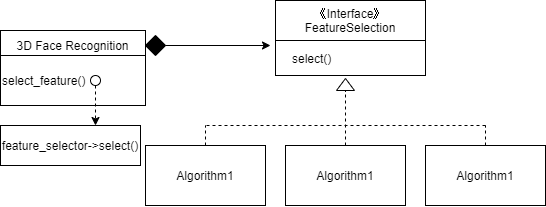

The diagram above was exported from draw.io. Its source (the exported page's mxGraphModel, read from the mxfile embedded in the PNG):
<mxGraphModel dx="383" dy="613" grid="1" gridSize="10" guides="1" tooltips="1" connect="1" arrows="1" fold="1" page="1" pageScale="1" pageWidth="827" pageHeight="1169" math="0" shadow="0">
  <root>
    <mxCell id="0" />
    <mxCell id="1" parent="0" />
    <mxCell id="5AyDuvb3cnXnxpEyBg7J-7" value="Algorithm1" style="rounded=0;whiteSpace=wrap;html=1;" vertex="1" parent="1">
      <mxGeometry x="155" y="250" width="120" height="60" as="geometry" />
    </mxCell>
    <mxCell id="5AyDuvb3cnXnxpEyBg7J-30" value="Algorithm1" style="rounded=0;whiteSpace=wrap;html=1;" vertex="1" parent="1">
      <mxGeometry x="295" y="250" width="120" height="60" as="geometry" />
    </mxCell>
    <mxCell id="5AyDuvb3cnXnxpEyBg7J-31" value="Algorithm1" style="rounded=0;whiteSpace=wrap;html=1;" vertex="1" parent="1">
      <mxGeometry x="435" y="250" width="120" height="60" as="geometry" />
    </mxCell>
    <mxCell id="5AyDuvb3cnXnxpEyBg7J-33" value="" style="endArrow=none;dashed=1;html=1;exitX=0.5;exitY=0;exitDx=0;exitDy=0;" edge="1" parent="1" source="5AyDuvb3cnXnxpEyBg7J-7">
      <mxGeometry width="50" height="50" relative="1" as="geometry">
        <mxPoint x="255" y="190" as="sourcePoint" />
        <mxPoint x="215" y="230" as="targetPoint" />
      </mxGeometry>
    </mxCell>
    <mxCell id="5AyDuvb3cnXnxpEyBg7J-34" value="" style="endArrow=none;dashed=1;html=1;" edge="1" parent="1">
      <mxGeometry width="50" height="50" relative="1" as="geometry">
        <mxPoint x="495" y="230" as="sourcePoint" />
        <mxPoint x="215" y="230" as="targetPoint" />
      </mxGeometry>
    </mxCell>
    <mxCell id="5AyDuvb3cnXnxpEyBg7J-35" value="" style="endArrow=none;dashed=1;html=1;entryX=0.5;entryY=1;entryDx=0;entryDy=0;" edge="1" parent="1">
      <mxGeometry width="50" height="50" relative="1" as="geometry">
        <mxPoint x="354.41935483870975" y="194.3841935483871" as="sourcePoint" />
        <mxPoint x="354" y="190.61" as="targetPoint" />
      </mxGeometry>
    </mxCell>
    <mxCell id="5AyDuvb3cnXnxpEyBg7J-38" value="" style="endArrow=none;dashed=1;html=1;exitX=0.5;exitY=0;exitDx=0;exitDy=0;" edge="1" parent="1" source="5AyDuvb3cnXnxpEyBg7J-31">
      <mxGeometry width="50" height="50" relative="1" as="geometry">
        <mxPoint x="235" y="270" as="sourcePoint" />
        <mxPoint x="495" y="230" as="targetPoint" />
      </mxGeometry>
    </mxCell>
    <mxCell id="5AyDuvb3cnXnxpEyBg7J-41" value="" style="triangle;whiteSpace=wrap;html=1;rotation=-90;" vertex="1" parent="1">
      <mxGeometry x="349" y="180" width="12" height="18" as="geometry" />
    </mxCell>
    <mxCell id="5AyDuvb3cnXnxpEyBg7J-42" value="" style="endArrow=none;dashed=1;html=1;entryX=0;entryY=0.5;entryDx=0;entryDy=0;" edge="1" parent="1" source="5AyDuvb3cnXnxpEyBg7J-30" target="5AyDuvb3cnXnxpEyBg7J-41">
      <mxGeometry width="50" height="50" relative="1" as="geometry">
        <mxPoint x="351.3636363636365" y="250.0000000000001" as="sourcePoint" />
        <mxPoint x="355" y="170" as="targetPoint" />
      </mxGeometry>
    </mxCell>
    <mxCell id="5AyDuvb3cnXnxpEyBg7J-56" value="3D Face Recognition" style="rounded=0;whiteSpace=wrap;html=1;" vertex="1" parent="1">
      <mxGeometry x="10" y="135" width="145" height="30" as="geometry" />
    </mxCell>
    <mxCell id="5AyDuvb3cnXnxpEyBg7J-58" style="edgeStyle=orthogonalEdgeStyle;rounded=0;orthogonalLoop=1;jettySize=auto;html=1;" edge="1" parent="1" source="5AyDuvb3cnXnxpEyBg7J-57">
      <mxGeometry relative="1" as="geometry">
        <mxPoint x="280" y="150" as="targetPoint" />
      </mxGeometry>
    </mxCell>
    <mxCell id="5AyDuvb3cnXnxpEyBg7J-57" value="" style="rhombus;whiteSpace=wrap;html=1;rotation=90;strokeColor=#000000;fillColor=#000000;" vertex="1" parent="1">
      <mxGeometry x="155" y="140" width="20" height="20" as="geometry" />
    </mxCell>
    <mxCell id="5AyDuvb3cnXnxpEyBg7J-61" value="select_feature()" style="rounded=0;whiteSpace=wrap;html=1;align=left;" vertex="1" parent="1">
      <mxGeometry x="10" y="160" width="145" height="50" as="geometry" />
    </mxCell>
    <mxCell id="5AyDuvb3cnXnxpEyBg7J-62" value="feature_selector-&amp;gt;select()" style="rounded=0;whiteSpace=wrap;html=1;" vertex="1" parent="1">
      <mxGeometry x="10" y="230" width="140" height="40" as="geometry" />
    </mxCell>
    <mxCell id="5AyDuvb3cnXnxpEyBg7J-66" value="" style="ellipse;whiteSpace=wrap;html=1;aspect=fixed;" vertex="1" parent="1">
      <mxGeometry x="100" y="180" width="10" height="10" as="geometry" />
    </mxCell>
    <mxCell id="5AyDuvb3cnXnxpEyBg7J-72" value="" style="endArrow=classic;html=1;exitX=0.5;exitY=1;exitDx=0;exitDy=0;dashed=1;" edge="1" parent="1">
      <mxGeometry width="50" height="50" relative="1" as="geometry">
        <mxPoint x="105" y="190" as="sourcePoint" />
        <mxPoint x="105" y="230" as="targetPoint" />
      </mxGeometry>
    </mxCell>
    <mxCell id="5AyDuvb3cnXnxpEyBg7J-79" value="" style="rounded=0;whiteSpace=wrap;html=1;" vertex="1" parent="1">
      <mxGeometry x="285" y="130" width="150" height="50" as="geometry" />
    </mxCell>
    <mxCell id="5AyDuvb3cnXnxpEyBg7J-76" value="《Interface》&lt;br&gt;FeatureSelection" style="rounded=0;whiteSpace=wrap;html=1;" vertex="1" parent="1">
      <mxGeometry x="285" y="105" width="150" height="40" as="geometry" />
    </mxCell>
    <mxCell id="5AyDuvb3cnXnxpEyBg7J-82" value="&lt;div&gt;select()&lt;/div&gt;" style="text;strokeColor=none;fillColor=none;html=1;whiteSpace=wrap;verticalAlign=middle;overflow=hidden;" vertex="1" parent="1">
      <mxGeometry x="300" y="145" width="95" height="35" as="geometry" />
    </mxCell>
  </root>
</mxGraphModel>